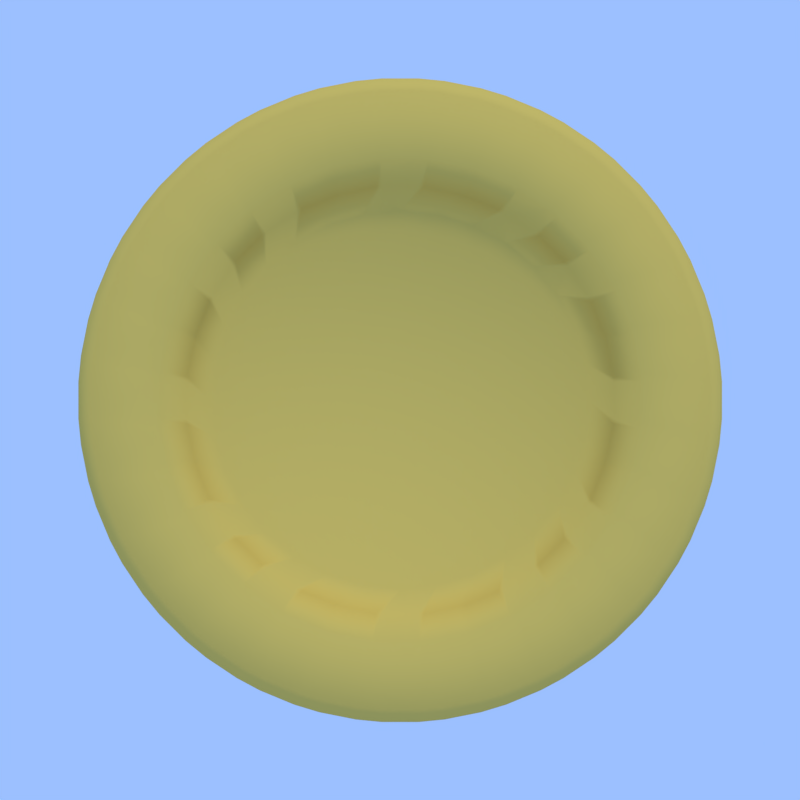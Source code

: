 # Source: Coin.blend  (saved by Blender 2.79.0; exported with 4.5.12 LTS)
import bpy
from mathutils import Matrix  # noqa: F401  (used for matrix-valued properties, if any)

bpy.ops.wm.read_factory_settings(use_empty=True)
scene = bpy.context.scene
scene.name = 'Scene'

# ---- collections
col_collection_1 = bpy.data.collections.new('Collection 1'); scene.collection.children.link(col_collection_1)

# ---- materials (node trees are filled in below, after node groups)
mat_material_001 = bpy.data.materials.new('Material.001')
mat_material_001.alpha_threshold = 0.0
mat_material_001.use_transparent_shadow = False
mat_material_001.diffuse_color = (0.8, 0.5538, 0.1077, 1.0)
mat_material_001.roughness = 0.5
mat_material_001.specular_intensity = 1.0

# ---- material node trees

# ---- world
world_world = bpy.data.worlds.new('World'); scene.world = world_world
world_world.color = (0.331, 0.5273, 1.0)
world_world.use_sun_shadow = False
world_world.sun_shadow_jitter_overblur = 0.0
world_world.cycles.sampling_method = 'MANUAL'

# ---- cameras
cam_camera = bpy.data.cameras.new('Camera')
cam_camera.clip_end = 100.0
cam_camera.lens = 35.0
cam_camera.sensor_width = 32.0
cam_camera.sensor_height = 18.0
cam_camera.ortho_scale = 7.314
cam_camera.dof.focus_distance = 0.0
cam_camera.dof.aperture_fstop = 128.0

# ---- lights
light_lamp = bpy.data.lights.new('Lamp', 'SUN')
light_lamp.transmission_factor = 0.0
light_lamp.cutoff_distance = 30.0
light_lamp.angle = 0.1993
light_lamp.energy = 1.0
light_lamp.shadow_buffer_clip_start = 1.001
light_lamp.shadow_soft_size = 0.1
light_lamp.shadow_cascade_max_distance = 1000.0

# ---- meshes
me_cylinder = bpy.data.meshes.new('Cylinder')
me_cylinder.from_pydata([(-0.08707, 0.6544, 3.748e-07), (0.08707, 0.6544, 3.747e-07), (-0.08707, 0.6418, -0.1277), (0.08707, 0.6418, -0.1277), (-0.08707, 0.6046, -0.2504), (0.08707, 0.6046, -0.2504), (-0.08707, 0.5441, -0.3636), (0.08707, 0.5441, -0.3636), (-0.08707, 0.4627, -0.4627), (0.08707, 0.4627, -0.4627), (-0.08707, 0.3636, -0.5441), (0.08707, 0.3636, -0.5441), (-0.08707, 0.2504, -0.6046), (0.08707, 0.2504, -0.6046), (-0.08707, 0.1277, -0.6418), (0.08707, 0.1277, -0.6418), (-0.08707, 3.412e-07, -0.6544), (0.08707, 3.431e-07, -0.6544), (-0.08707, -0.1277, -0.6418), (0.08707, -0.1277, -0.6418), (-0.08707, -0.2504, -0.6046), (0.08707, -0.2504, -0.6046), (-0.08707, -0.3636, -0.5441), (0.08707, -0.3636, -0.5441), (-0.08707, -0.4627, -0.4627), (0.08707, -0.4627, -0.4627), (-0.08707, -0.5441, -0.3636), (0.08707, -0.5441, -0.3636), (-0.08707, -0.6046, -0.2504), (0.08707, -0.6046, -0.2504), (-0.08707, -0.6418, -0.1277), (0.08707, -0.6418, -0.1277), (-0.08707, -0.6544, 2.053e-07), (0.08707, -0.6544, 2.052e-07), (-0.08707, -0.6418, 0.1277), (0.08707, -0.6418, 0.1277), (-0.08707, -0.6046, 0.2504), (0.08707, -0.6046, 0.2504), (-0.08707, -0.5441, 0.3636), (0.08707, -0.5441, 0.3636), (-0.08707, -0.4627, 0.4627), (0.08707, -0.4627, 0.4627), (-0.08707, -0.3636, 0.5441), (0.08707, -0.3636, 0.5441), (-0.08707, -0.2504, 0.6046), (0.08707, -0.2504, 0.6046), (-0.08707, -0.1277, 0.6418), (0.08707, -0.1277, 0.6418), (-0.08707, 6.482e-07, 0.6544), (0.08707, 6.501e-07, 0.6544), (-0.08707, 0.1277, 0.6418), (0.08707, 0.1277, 0.6418), (-0.08707, 0.2504, 0.6046), (0.08707, 0.2504, 0.6046), (-0.08707, 0.3636, 0.5441), (0.08707, 0.3636, 0.5441), (-0.08707, 0.4627, 0.4627), (0.08707, 0.4627, 0.4627), (-0.08707, 0.5441, 0.3636), (0.08707, 0.5441, 0.3636), (-0.08707, 0.6046, 0.2504), (0.08707, 0.6046, 0.2504), (-0.08707, 0.6418, 0.1277), (0.08707, 0.6418, 0.1277), (-0.2, 1.0, 2.384e-07), (-0.2, 0.9808, -0.1951), (0.2, 0.9808, -0.1951), (0.2, 1.0, 2.384e-07), (-0.2, 0.9239, -0.3827), (0.2, 0.9239, -0.3827), (-0.2, 0.8315, -0.5556), (0.2, 0.8315, -0.5556), (-0.2, 0.7071, -0.7071), (0.2, 0.7071, -0.7071), (-0.2, 0.5556, -0.8315), (0.2, 0.5556, -0.8315), (-0.2, 0.3827, -0.9239), (0.2, 0.3827, -0.9239), (-0.2, 0.1951, -0.9808), (0.2, 0.1951, -0.9808), (-0.2, 3.442e-07, -1.0), (0.2, 3.442e-07, -1.0), (-0.2, -0.1951, -0.9808), (0.2, -0.1951, -0.9808), (-0.2, -0.3827, -0.9239), (0.2, -0.3827, -0.9239), (-0.2, -0.5556, -0.8315), (0.2, -0.5556, -0.8315), (-0.2, -0.7071, -0.7071), (0.2, -0.7071, -0.7071), (-0.2, -0.8315, -0.5556), (0.2, -0.8315, -0.5556), (-0.2, -0.9239, -0.3827), (0.2, -0.9239, -0.3827), (-0.2, -0.9808, -0.1951), (0.2, -0.9808, -0.1951), (-0.2, -1.0, 2.98e-07), (0.2, -1.0, 2.98e-07), (-0.2, -0.9808, 0.1951), (0.2, -0.9808, 0.1951), (-0.2, -0.9239, 0.3827), (0.2, -0.9239, 0.3827), (-0.2, -0.8315, 0.5556), (0.2, -0.8315, 0.5556), (-0.2, -0.7071, 0.7071), (0.2, -0.7071, 0.7071), (-0.2, -0.5556, 0.8315), (0.2, -0.5556, 0.8315), (-0.2, -0.3827, 0.9239), (0.2, -0.3827, 0.9239), (-0.2, -0.1951, 0.9808), (0.2, -0.1951, 0.9808), (-0.2, 9.656e-07, 1.0), (0.2, 9.656e-07, 1.0), (-0.2, 0.1951, 0.9808), (0.2, 0.1951, 0.9808), (-0.2, 0.3827, 0.9239), (0.2, 0.3827, 0.9239), (-0.2, 0.5556, 0.8315), (0.2, 0.5556, 0.8315), (-0.2, 0.7071, 0.7071), (0.2, 0.7071, 0.7071), (-0.2, 0.8315, 0.5556), (0.2, 0.8315, 0.5556), (-0.2, 0.9239, 0.3827), (0.2, 0.9239, 0.3827), (-0.2, 0.9808, 0.1951), (0.2, 0.9808, 0.1951), (-0.2, 0.677, 3.678e-07), (-0.2, 0.664, -0.1321), (0.2, 0.664, -0.1321), (0.2, 0.677, 3.678e-07), (-0.2, 0.6255, -0.2591), (0.2, 0.6255, -0.2591), (-0.2, 0.5629, -0.3761), (0.2, 0.5629, -0.3761), (-0.2, 0.4787, -0.4787), (0.2, 0.4787, -0.4787), (-0.2, 0.3761, -0.5629), (0.2, 0.3761, -0.5629), (-0.2, 0.2591, -0.6255), (0.2, 0.2591, -0.6255), (-0.2, 0.1321, -0.664), (0.2, 0.1321, -0.664), (-0.2, 3.442e-07, -0.677), (0.2, 3.442e-07, -0.677), (-0.2, -0.1321, -0.664), (0.2, -0.1321, -0.664), (-0.2, -0.2591, -0.6255), (0.2, -0.2591, -0.6255), (-0.2, -0.3761, -0.5629), (0.2, -0.3761, -0.5629), (-0.2, -0.4787, -0.4787), (0.2, -0.4787, -0.4787), (-0.2, -0.5629, -0.3761), (0.2, -0.5629, -0.3761), (-0.2, -0.6255, -0.2591), (0.2, -0.6255, -0.2591), (-0.2, -0.664, -0.1321), (0.2, -0.664, -0.1321), (-0.2, -0.677, 2.061e-07), (0.2, -0.677, 2.061e-07), (-0.2, -0.664, 0.1321), (0.2, -0.664, 0.1321), (-0.2, -0.6255, 0.2591), (0.2, -0.6255, 0.2591), (-0.2, -0.5629, 0.3761), (0.2, -0.5629, 0.3761), (-0.2, -0.4787, 0.4787), (0.2, -0.4787, 0.4787), (-0.2, -0.3761, 0.5629), (0.2, -0.3761, 0.5629), (-0.2, -0.2591, 0.6255), (0.2, -0.2591, 0.6255), (-0.2, -0.1321, 0.664), (0.2, -0.1321, 0.664), (-0.2, 6.706e-07, 0.677), (0.2, 6.706e-07, 0.677), (-0.2, 0.1321, 0.664), (0.2, 0.1321, 0.664), (-0.2, 0.2591, 0.6255), (0.2, 0.2591, 0.6255), (-0.2, 0.3761, 0.5629), (0.2, 0.3761, 0.5629), (-0.2, 0.4787, 0.4787), (0.2, 0.4787, 0.4787), (-0.2, 0.5629, 0.3761), (0.2, 0.5629, 0.3761), (-0.2, 0.6255, 0.2591), (0.2, 0.6255, 0.2591), (-0.2, 0.664, 0.1321), (0.2, 0.664, 0.1321)], [], [(64, 67, 66, 65), (65, 66, 69, 68), (68, 69, 71, 70), (70, 71, 73, 72), (72, 73, 75, 74), (74, 75, 77, 76), (76, 77, 79, 78), (78, 79, 81, 80), (80, 81, 83, 82), (82, 83, 85, 84), (84, 85, 87, 86), (86, 87, 89, 88), (88, 89, 91, 90), (90, 91, 93, 92), (92, 93, 95, 94), (94, 95, 97, 96), (96, 97, 99, 98), (98, 99, 101, 100), (100, 101, 103, 102), (102, 103, 105, 104), (104, 105, 107, 106), (106, 107, 109, 108), (108, 109, 111, 110), (110, 111, 113, 112), (112, 113, 115, 114), (114, 115, 117, 116), (116, 117, 119, 118), (118, 119, 121, 120), (120, 121, 123, 122), (122, 123, 125, 124), (3, 1, 63, 61, 59, 57, 55, 53, 51, 49, 47, 45, 43, 41, 39, 37, 35, 33, 31, 29, 27, 25, 23, 21, 19, 17, 15, 13, 11, 9, 7, 5), (124, 125, 127, 126), (126, 127, 67, 64), (0, 2, 4, 6, 8, 10, 12, 14, 16, 18, 20, 22, 24, 26, 28, 30, 32, 34, 36, 38, 40, 42, 44, 46, 48, 50, 52, 54, 56, 58, 60, 62), (129, 128, 64, 65), (131, 130, 66, 67), (132, 129, 65, 68), (130, 133, 69, 66), (134, 132, 68, 70), (133, 135, 71, 69), (136, 134, 70, 72), (135, 137, 73, 71), (138, 136, 72, 74), (137, 139, 75, 73), (140, 138, 74, 76), (139, 141, 77, 75), (142, 140, 76, 78), (141, 143, 79, 77), (144, 142, 78, 80), (143, 145, 81, 79), (146, 144, 80, 82), (145, 147, 83, 81), (148, 146, 82, 84), (147, 149, 85, 83), (150, 148, 84, 86), (149, 151, 87, 85), (152, 150, 86, 88), (151, 153, 89, 87), (154, 152, 88, 90), (153, 155, 91, 89), (156, 154, 90, 92), (155, 157, 93, 91), (158, 156, 92, 94), (157, 159, 95, 93), (160, 158, 94, 96), (159, 161, 97, 95), (162, 160, 96, 98), (161, 163, 99, 97), (164, 162, 98, 100), (163, 165, 101, 99), (166, 164, 100, 102), (165, 167, 103, 101), (168, 166, 102, 104), (167, 169, 105, 103), (170, 168, 104, 106), (169, 171, 107, 105), (172, 170, 106, 108), (171, 173, 109, 107), (174, 172, 108, 110), (173, 175, 111, 109), (176, 174, 110, 112), (175, 177, 113, 111), (178, 176, 112, 114), (177, 179, 115, 113), (180, 178, 114, 116), (179, 181, 117, 115), (182, 180, 116, 118), (181, 183, 119, 117), (184, 182, 118, 120), (183, 185, 121, 119), (186, 184, 120, 122), (185, 187, 123, 121), (188, 186, 122, 124), (187, 189, 125, 123), (190, 188, 124, 126), (189, 191, 127, 125), (128, 190, 126, 64), (191, 131, 67, 127), (2, 0, 128, 129), (1, 3, 130, 131), (4, 2, 129, 132), (3, 5, 133, 130), (6, 4, 132, 134), (5, 7, 135, 133), (8, 6, 134, 136), (7, 9, 137, 135), (10, 8, 136, 138), (9, 11, 139, 137), (12, 10, 138, 140), (11, 13, 141, 139), (14, 12, 140, 142), (13, 15, 143, 141), (16, 14, 142, 144), (15, 17, 145, 143), (18, 16, 144, 146), (17, 19, 147, 145), (20, 18, 146, 148), (19, 21, 149, 147), (22, 20, 148, 150), (21, 23, 151, 149), (24, 22, 150, 152), (23, 25, 153, 151), (26, 24, 152, 154), (25, 27, 155, 153), (28, 26, 154, 156), (27, 29, 157, 155), (30, 28, 156, 158), (29, 31, 159, 157), (32, 30, 158, 160), (31, 33, 161, 159), (34, 32, 160, 162), (33, 35, 163, 161), (36, 34, 162, 164), (35, 37, 165, 163), (38, 36, 164, 166), (37, 39, 167, 165), (40, 38, 166, 168), (39, 41, 169, 167), (42, 40, 168, 170), (41, 43, 171, 169), (44, 42, 170, 172), (43, 45, 173, 171), (46, 44, 172, 174), (45, 47, 175, 173), (48, 46, 174, 176), (47, 49, 177, 175), (50, 48, 176, 178), (49, 51, 179, 177), (52, 50, 178, 180), (51, 53, 181, 179), (54, 52, 180, 182), (53, 55, 183, 181), (56, 54, 182, 184), (55, 57, 185, 183), (58, 56, 184, 186), (57, 59, 187, 185), (60, 58, 186, 188), (59, 61, 189, 187), (62, 60, 188, 190), (61, 63, 191, 189), (0, 62, 190, 128), (63, 1, 131, 191)])
me_cylinder.polygons.foreach_set('use_smooth', [True] * 162)
me_cylinder.materials.append(mat_material_001)
me_cylinder.use_remesh_preserve_volume = False
me_cylinder.use_remesh_preserve_attributes = False
me_cylinder.use_mirror_x = True
me_cylinder.update()

# ---- objects
ob_cylinder = bpy.data.objects.new('Cylinder', me_cylinder)
ob_lamp = bpy.data.objects.new('Lamp', light_lamp)
ob_camera = bpy.data.objects.new('Camera', cam_camera)

# ---- transforms, parenting, visibility, modifiers, constraints
ob_cylinder.location = (0.0, 0.0, 0.0)
ob_cylinder.lineart.crease_threshold = 0.0
ob_cylinder.use_mesh_mirror_x = True
_m = ob_cylinder.modifiers.new('Bevel', 'BEVEL')
_m.limit_method = 'NONE'
_m.spread = 0.0
ob_lamp.location = (4.076, 1.005, 5.904)
ob_lamp.rotation_euler = (0.6503, 0.05522, 1.866)
ob_lamp.lock_rotations_4d = False
ob_lamp.empty_display_type = 'ARROWS'
ob_lamp.color = (0.0, 0.0, 0.0, 0.0)
ob_lamp.lineart.crease_threshold = 0.0
ob_camera.location = (2.846, -9.417e-08, 9.417e-08)
ob_camera.rotation_euler = (1.571, 0.0, 1.571)
ob_camera.lock_rotations_4d = False
ob_camera.empty_display_type = 'ARROWS'
ob_camera.color = (0.0, 0.0, 0.0, 0.0)
ob_camera.display_type = 'WIRE'
ob_camera.lineart.crease_threshold = 0.0

# ---- collection membership
col_collection_1.objects.link(ob_cylinder)
col_collection_1.objects.link(ob_lamp)
col_collection_1.objects.link(ob_camera)

# ---- scene / render settings (as saved in the file)
scene.camera = ob_camera
scene.frame_start = 1; scene.frame_end = 7; scene.frame_set(1)
scene.render.engine = 'BLENDER_EEVEE_NEXT'
scene.render.resolution_x = 64
scene.render.resolution_y = 64
scene.render.resolution_percentage = 50
scene.render.fps = 8
scene.render.dither_intensity = 0.0
scene.cycles.use_denoising = False
scene.cycles.samples = 128
scene.cycles.sampling_pattern = 'TABULATED_SOBOL'
scene.cycles.use_adaptive_sampling = False
scene.cycles.use_light_tree = False
scene.cycles.blur_glossy = 0.0
scene.cycles.sample_clamp_indirect = 0.0
scene.view_settings.view_transform = 'Standard'
bpy.context.view_layer.update()

